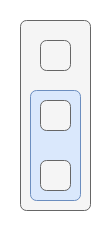

The diagram above was exported from draw.io. Its source (the exported page's mxGraphModel, read from the mxfile embedded in the PNG):
<mxGraphModel dx="1368" dy="843" grid="1" gridSize="10" guides="1" tooltips="1" connect="1" arrows="1" fold="1" page="1" pageScale="1" pageWidth="827" pageHeight="1169" math="0" shadow="0">
  <root>
    <mxCell id="SCLsll9fyIjjTPdTapQT-0" />
    <mxCell id="SCLsll9fyIjjTPdTapQT-1" parent="SCLsll9fyIjjTPdTapQT-0" />
    <mxCell id="SCLsll9fyIjjTPdTapQT-2" value="" style="rounded=1;whiteSpace=wrap;html=1;align=center;verticalAlign=middle;fontFamily=Helvetica;fontSize=11;labelBackgroundColor=none;arcSize=12;fillColor=#f5f5f5;fontColor=#333333;strokeColor=#666666;fillOpacity=100;absoluteArcSize=1;" vertex="1" parent="SCLsll9fyIjjTPdTapQT-1">
      <mxGeometry x="40" y="40" width="70" height="190" as="geometry" />
    </mxCell>
    <mxCell id="SCLsll9fyIjjTPdTapQT-3" value="" style="rounded=1;whiteSpace=wrap;html=1;align=center;verticalAlign=middle;fontFamily=Helvetica;fontSize=11;labelBackgroundColor=none;arcSize=12;textDirection=vertical-lr;fillColor=#dae8fc;strokeColor=#6c8ebf;fillOpacity=100;absoluteArcSize=1;" vertex="1" parent="SCLsll9fyIjjTPdTapQT-1">
      <mxGeometry x="50" y="110" width="50" height="110" as="geometry" />
    </mxCell>
    <mxCell id="SCLsll9fyIjjTPdTapQT-4" value="" style="rounded=1;whiteSpace=wrap;html=1;align=center;verticalAlign=middle;fontFamily=Helvetica;fontSize=11;labelBackgroundColor=none;arcSize=12;fillColor=#f5f5f5;fontColor=#333333;strokeColor=#666666;fillOpacity=100;absoluteArcSize=1;" vertex="1" parent="SCLsll9fyIjjTPdTapQT-1">
      <mxGeometry x="60" y="180" width="30" height="30" as="geometry" />
    </mxCell>
    <mxCell id="SCLsll9fyIjjTPdTapQT-5" value="" style="rounded=1;whiteSpace=wrap;html=1;align=center;verticalAlign=middle;fontFamily=Helvetica;fontSize=11;labelBackgroundColor=none;arcSize=12;fillColor=#f5f5f5;fontColor=#333333;strokeColor=#666666;fillOpacity=100;absoluteArcSize=1;" vertex="1" parent="SCLsll9fyIjjTPdTapQT-1">
      <mxGeometry x="60" y="60" width="30" height="30" as="geometry" />
    </mxCell>
    <mxCell id="SCLsll9fyIjjTPdTapQT-6" value="" style="rounded=1;whiteSpace=wrap;html=1;align=center;verticalAlign=middle;fontFamily=Helvetica;fontSize=11;labelBackgroundColor=none;arcSize=12;fillColor=#f5f5f5;fontColor=#333333;strokeColor=#666666;fillOpacity=100;absoluteArcSize=1;" vertex="1" parent="SCLsll9fyIjjTPdTapQT-1">
      <mxGeometry x="60" y="120" width="30" height="30" as="geometry" />
    </mxCell>
  </root>
</mxGraphModel>